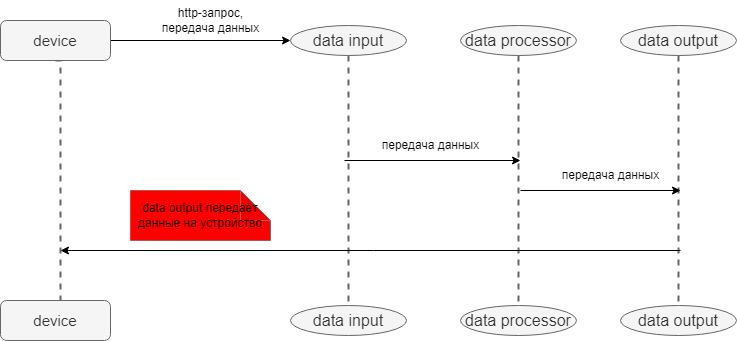

The diagram above was exported from draw.io. Its source (the exported page's mxGraphModel, read from the mxfile embedded in the PNG):
<mxGraphModel dx="832" dy="479" grid="1" gridSize="10" guides="1" tooltips="1" connect="1" arrows="1" fold="1" page="1" pageScale="1" pageWidth="827" pageHeight="1169" math="0" shadow="0">
  <root>
    <mxCell id="0" />
    <mxCell id="1" parent="0" />
    <mxCell id="d0mIjXOGDm5RDdWidXoS-3" style="edgeStyle=orthogonalEdgeStyle;rounded=0;orthogonalLoop=1;jettySize=auto;html=1;entryX=0;entryY=0.5;entryDx=0;entryDy=0;strokeWidth=1;" edge="1" parent="1" source="d0mIjXOGDm5RDdWidXoS-1" target="d0mIjXOGDm5RDdWidXoS-2">
      <mxGeometry relative="1" as="geometry">
        <Array as="points">
          <mxPoint x="356" y="140" />
        </Array>
      </mxGeometry>
    </mxCell>
    <mxCell id="d0mIjXOGDm5RDdWidXoS-8" style="edgeStyle=orthogonalEdgeStyle;rounded=0;orthogonalLoop=1;jettySize=auto;html=1;exitX=0.5;exitY=1;exitDx=0;exitDy=0;entryX=0.5;entryY=0;entryDx=0;entryDy=0;dashed=1;strokeWidth=2;fillColor=#f5f5f5;strokeColor=#666666;endArrow=none;endFill=0;" edge="1" parent="1" source="d0mIjXOGDm5RDdWidXoS-1">
      <mxGeometry relative="1" as="geometry">
        <mxPoint x="130" y="400" as="targetPoint" />
        <Array as="points">
          <mxPoint x="130" y="290" />
          <mxPoint x="130" y="290" />
        </Array>
      </mxGeometry>
    </mxCell>
    <mxCell id="d0mIjXOGDm5RDdWidXoS-1" value="&lt;font style=&quot;font-size: 15px;&quot;&gt;device&lt;/font&gt;" style="rounded=1;whiteSpace=wrap;html=1;fillColor=#f5f5f5;fontColor=#333333;strokeColor=#666666;" vertex="1" parent="1">
      <mxGeometry x="70" y="120" width="110" height="40" as="geometry" />
    </mxCell>
    <mxCell id="d0mIjXOGDm5RDdWidXoS-16" style="edgeStyle=orthogonalEdgeStyle;rounded=0;orthogonalLoop=1;jettySize=auto;html=1;exitX=0.5;exitY=1;exitDx=0;exitDy=0;entryX=0.5;entryY=0;entryDx=0;entryDy=0;dashed=1;strokeWidth=2;fillColor=#f5f5f5;strokeColor=#666666;endArrow=none;endFill=0;" edge="1" parent="1" source="d0mIjXOGDm5RDdWidXoS-2" target="d0mIjXOGDm5RDdWidXoS-13">
      <mxGeometry relative="1" as="geometry" />
    </mxCell>
    <mxCell id="d0mIjXOGDm5RDdWidXoS-2" value="&lt;font style=&quot;font-size: 16px;&quot;&gt;data input&lt;/font&gt;" style="ellipse;whiteSpace=wrap;html=1;fillColor=#f5f5f5;fontColor=#333333;strokeColor=#666666;" vertex="1" parent="1">
      <mxGeometry x="360" y="125" width="116" height="30" as="geometry" />
    </mxCell>
    <mxCell id="d0mIjXOGDm5RDdWidXoS-4" value="http-запрос,&lt;br&gt;передача данных" style="text;html=1;align=center;verticalAlign=middle;resizable=0;points=[];autosize=1;strokeColor=none;fillColor=none;strokeWidth=3;" vertex="1" parent="1">
      <mxGeometry x="220" y="100" width="120" height="40" as="geometry" />
    </mxCell>
    <mxCell id="d0mIjXOGDm5RDdWidXoS-6" value="data output передаёт данные на устройство" style="shape=note;whiteSpace=wrap;html=1;backgroundOutline=1;darkOpacity=0.05;fillColor=#FF0000;strokeColor=#b85450;" vertex="1" parent="1">
      <mxGeometry x="200" y="290" width="140" height="50" as="geometry" />
    </mxCell>
    <mxCell id="d0mIjXOGDm5RDdWidXoS-12" value="&lt;font style=&quot;font-size: 15px;&quot;&gt;device&lt;/font&gt;" style="rounded=1;whiteSpace=wrap;html=1;fillColor=#f5f5f5;fontColor=#333333;strokeColor=#666666;" vertex="1" parent="1">
      <mxGeometry x="70" y="400" width="110" height="40" as="geometry" />
    </mxCell>
    <mxCell id="d0mIjXOGDm5RDdWidXoS-13" value="&lt;font style=&quot;font-size: 16px;&quot;&gt;data input&lt;/font&gt;" style="ellipse;whiteSpace=wrap;html=1;fillColor=#f5f5f5;fontColor=#333333;strokeColor=#666666;" vertex="1" parent="1">
      <mxGeometry x="360" y="405" width="116" height="30" as="geometry" />
    </mxCell>
    <mxCell id="d0mIjXOGDm5RDdWidXoS-22" style="edgeStyle=orthogonalEdgeStyle;rounded=0;orthogonalLoop=1;jettySize=auto;html=1;exitX=0.5;exitY=1;exitDx=0;exitDy=0;entryX=0.5;entryY=0;entryDx=0;entryDy=0;dashed=1;endArrow=none;endFill=0;strokeWidth=2;fillColor=#f5f5f5;strokeColor=#666666;" edge="1" parent="1" source="d0mIjXOGDm5RDdWidXoS-17" target="d0mIjXOGDm5RDdWidXoS-20">
      <mxGeometry relative="1" as="geometry" />
    </mxCell>
    <mxCell id="d0mIjXOGDm5RDdWidXoS-17" value="&lt;font style=&quot;font-size: 16px;&quot;&gt;data processor&lt;/font&gt;" style="ellipse;whiteSpace=wrap;html=1;fillColor=#f5f5f5;fontColor=#333333;strokeColor=#666666;" vertex="1" parent="1">
      <mxGeometry x="530" y="125" width="116" height="30" as="geometry" />
    </mxCell>
    <mxCell id="d0mIjXOGDm5RDdWidXoS-23" style="edgeStyle=orthogonalEdgeStyle;rounded=0;orthogonalLoop=1;jettySize=auto;html=1;entryX=0.5;entryY=0;entryDx=0;entryDy=0;fillColor=#f5f5f5;strokeColor=#666666;strokeWidth=2;endArrow=none;endFill=0;dashed=1;" edge="1" parent="1" source="d0mIjXOGDm5RDdWidXoS-18" target="d0mIjXOGDm5RDdWidXoS-21">
      <mxGeometry relative="1" as="geometry" />
    </mxCell>
    <mxCell id="d0mIjXOGDm5RDdWidXoS-18" value="&lt;font style=&quot;font-size: 16px;&quot;&gt;data output&lt;/font&gt;" style="ellipse;whiteSpace=wrap;html=1;fillColor=#f5f5f5;fontColor=#333333;strokeColor=#666666;" vertex="1" parent="1">
      <mxGeometry x="690" y="125" width="116" height="30" as="geometry" />
    </mxCell>
    <mxCell id="d0mIjXOGDm5RDdWidXoS-20" value="&lt;font style=&quot;font-size: 16px;&quot;&gt;data processor&lt;/font&gt;" style="ellipse;whiteSpace=wrap;html=1;fillColor=#f5f5f5;fontColor=#333333;strokeColor=#666666;" vertex="1" parent="1">
      <mxGeometry x="530" y="405" width="116" height="30" as="geometry" />
    </mxCell>
    <mxCell id="d0mIjXOGDm5RDdWidXoS-21" value="&lt;font style=&quot;font-size: 16px;&quot;&gt;data output&lt;/font&gt;" style="ellipse;whiteSpace=wrap;html=1;fillColor=#f5f5f5;fontColor=#333333;strokeColor=#666666;" vertex="1" parent="1">
      <mxGeometry x="690" y="405" width="116" height="30" as="geometry" />
    </mxCell>
    <mxCell id="d0mIjXOGDm5RDdWidXoS-24" value="" style="endArrow=classic;html=1;rounded=0;" edge="1" parent="1">
      <mxGeometry width="50" height="50" relative="1" as="geometry">
        <mxPoint x="414" y="260" as="sourcePoint" />
        <mxPoint x="590" y="260" as="targetPoint" />
      </mxGeometry>
    </mxCell>
    <mxCell id="d0mIjXOGDm5RDdWidXoS-25" value="" style="endArrow=classic;html=1;rounded=0;" edge="1" parent="1">
      <mxGeometry width="50" height="50" relative="1" as="geometry">
        <mxPoint x="590" y="290" as="sourcePoint" />
        <mxPoint x="750" y="290" as="targetPoint" />
      </mxGeometry>
    </mxCell>
    <mxCell id="d0mIjXOGDm5RDdWidXoS-26" value="" style="endArrow=classic;html=1;rounded=0;" edge="1" parent="1">
      <mxGeometry width="50" height="50" relative="1" as="geometry">
        <mxPoint x="750" y="350" as="sourcePoint" />
        <mxPoint x="130" y="350" as="targetPoint" />
      </mxGeometry>
    </mxCell>
    <mxCell id="d0mIjXOGDm5RDdWidXoS-27" value="передача данных" style="text;html=1;align=center;verticalAlign=middle;resizable=0;points=[];autosize=1;strokeColor=none;fillColor=none;" vertex="1" parent="1">
      <mxGeometry x="440" y="230" width="120" height="30" as="geometry" />
    </mxCell>
    <mxCell id="d0mIjXOGDm5RDdWidXoS-28" value="передача данных" style="text;html=1;align=center;verticalAlign=middle;resizable=0;points=[];autosize=1;strokeColor=none;fillColor=none;" vertex="1" parent="1">
      <mxGeometry x="620" y="260" width="120" height="30" as="geometry" />
    </mxCell>
  </root>
</mxGraphModel>